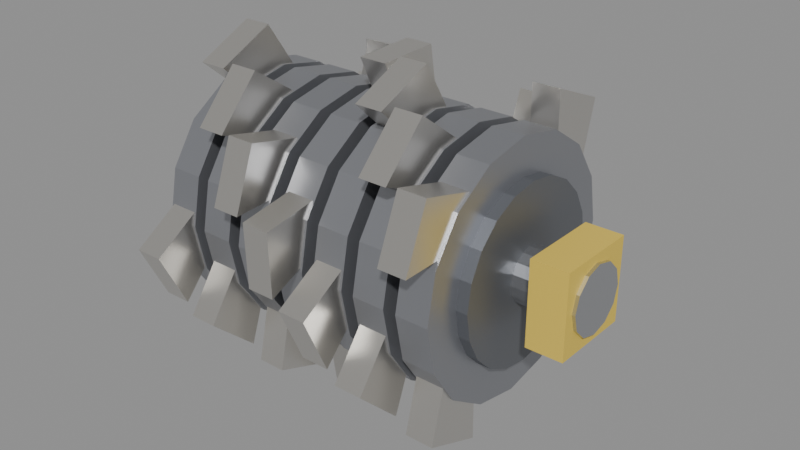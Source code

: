 # Source: crusher.blend  (saved by Blender 5.2.44; exported with 4.5.12 LTS)
import bpy
from mathutils import Matrix  # noqa: F401  (used for matrix-valued properties, if any)

bpy.ops.wm.read_factory_settings(use_empty=True)
scene = bpy.context.scene
scene.name = 'Crusher'

# ---- materials (node trees are filled in below, after node groups)
mat_cr_drum = bpy.data.materials.new('CR_Drum')
mat_cr_disc = bpy.data.materials.new('CR_Disc')
mat_cr_tooth = bpy.data.materials.new('CR_Tooth')
mat_cr_shaft = bpy.data.materials.new('CR_Shaft')
mat_cr_bearing = bpy.data.materials.new('CR_Bearing')

# ---- material node trees
mat_cr_drum.use_nodes = True; mat_cr_drum.node_tree.nodes.clear()
_N = mat_cr_drum.node_tree.nodes; _L = mat_cr_drum.node_tree.links
n0 = _N.new('ShaderNodeBsdfPrincipled'); n0.name = 'Principled BSDF'; n0.location = (-200, 100)
n0.inputs[0].default_value = (0.2, 0.21, 0.23, 1.0)
n0.inputs[1].default_value = 0.7
n0.inputs[10].default_value = 0.005
n1 = _N.new('ShaderNodeOutputMaterial'); n1.name = 'Material Output'; n1.location = (200, 100)
_L.new(n0.outputs[0], n1.inputs[0])
n1.is_active_output = True
mat_cr_disc.use_nodes = True; mat_cr_disc.node_tree.nodes.clear()
_N = mat_cr_disc.node_tree.nodes; _L = mat_cr_disc.node_tree.links
n0 = _N.new('ShaderNodeBsdfPrincipled'); n0.name = 'Principled BSDF'; n0.location = (-200, 100)
n0.inputs[0].default_value = (0.38, 0.39, 0.42, 1.0)
n0.inputs[1].default_value = 0.8
n0.inputs[2].default_value = 0.4
n0.inputs[10].default_value = 0.005
n1 = _N.new('ShaderNodeOutputMaterial'); n1.name = 'Material Output'; n1.location = (200, 100)
_L.new(n0.outputs[0], n1.inputs[0])
n1.is_active_output = True
mat_cr_tooth.use_nodes = True; mat_cr_tooth.node_tree.nodes.clear()
_N = mat_cr_tooth.node_tree.nodes; _L = mat_cr_tooth.node_tree.links
n0 = _N.new('ShaderNodeBsdfPrincipled'); n0.name = 'Principled BSDF'; n0.location = (-200, 100)
n0.inputs[0].default_value = (0.72, 0.7, 0.66, 1.0)
n0.inputs[1].default_value = 0.9
n0.inputs[2].default_value = 0.3
n0.inputs[10].default_value = 0.005
n1 = _N.new('ShaderNodeOutputMaterial'); n1.name = 'Material Output'; n1.location = (200, 100)
_L.new(n0.outputs[0], n1.inputs[0])
n1.is_active_output = True
mat_cr_shaft.use_nodes = True; mat_cr_shaft.node_tree.nodes.clear()
_N = mat_cr_shaft.node_tree.nodes; _L = mat_cr_shaft.node_tree.links
n0 = _N.new('ShaderNodeBsdfPrincipled'); n0.name = 'Principled BSDF'; n0.location = (-200, 100)
n0.inputs[0].default_value = (0.55, 0.56, 0.58, 1.0)
n0.inputs[1].default_value = 0.9
n0.inputs[2].default_value = 0.25
n0.inputs[10].default_value = 0.005
n1 = _N.new('ShaderNodeOutputMaterial'); n1.name = 'Material Output'; n1.location = (200, 100)
_L.new(n0.outputs[0], n1.inputs[0])
n1.is_active_output = True
mat_cr_bearing.use_nodes = True; mat_cr_bearing.node_tree.nodes.clear()
_N = mat_cr_bearing.node_tree.nodes; _L = mat_cr_bearing.node_tree.links
n0 = _N.new('ShaderNodeBsdfPrincipled'); n0.name = 'Principled BSDF'; n0.location = (-200, 100)
n0.inputs[0].default_value = (0.85, 0.62, 0.1, 1.0)
n0.inputs[1].default_value = 0.2
n0.inputs[2].default_value = 0.6
n0.inputs[10].default_value = 0.005
n1 = _N.new('ShaderNodeOutputMaterial'); n1.name = 'Material Output'; n1.location = (200, 100)
_L.new(n0.outputs[0], n1.inputs[0])
n1.is_active_output = True

# ---- meshes
me_crusherroller = bpy.data.meshes.new('CrusherRoller')
me_crusherroller.from_pydata([(-0.8984, 0.9952, 0.09758), (-0.8984, 0.6468, -0.1311), (-1.12, 0.16, -8.456e-08), (1.12, 0.16, 8.456e-08), (-1.12, 0.1478, -0.06123), (1.12, 0.1478, -0.06123), (-1.12, 0.1131, -0.1131), (1.12, 0.1131, -0.1131), (-1.12, 0.06123, -0.1478), (1.12, 0.06123, -0.1478), (-1.12, 0.0, -0.16), (1.12, 0.0, -0.16), (-1.12, -0.06123, -0.1478), (1.12, -0.06123, -0.1478), (-1.12, -0.1131, -0.1131), (1.12, -0.1131, -0.1131), (-1.12, -0.1478, -0.06123), (1.12, -0.1478, -0.06123), (-1.12, -0.16, -8.456e-08), (1.12, -0.16, 8.456e-08), (-1.12, -0.1478, 0.06123), (1.12, -0.1478, 0.06123), (-1.12, -0.1131, 0.1131), (1.12, -0.1131, 0.1131), (-1.12, -0.06123, 0.1478), (1.12, -0.06123, 0.1478), (-1.12, 0.0, 0.16), (1.12, 0.0, 0.16), (-1.12, 0.06123, 0.1478), (1.12, 0.06123, 0.1478), (-1.12, 0.1131, 0.1131), (1.12, 0.1131, 0.1131), (-1.12, 0.1478, 0.06123), (1.12, 0.1478, 0.06123), (-0.98, 0.52, -7.399e-08), (0.98, 0.52, 7.399e-08), (-0.98, 0.4945, -0.1607), (0.98, 0.4945, -0.1607), (-0.98, 0.4207, -0.3056), (0.98, 0.4207, -0.3056), (-0.98, 0.3056, -0.4207), (0.98, 0.3056, -0.4207), (-0.98, 0.1607, -0.4945), (0.98, 0.1607, -0.4945), (-0.98, 0.0, -0.52), (0.98, 0.0, -0.52), (-0.98, -0.1607, -0.4945), (0.98, -0.1607, -0.4945), (-0.98, -0.3056, -0.4207), (0.98, -0.3056, -0.4207), (-0.98, -0.4207, -0.3056), (0.98, -0.4207, -0.3056), (-0.98, -0.4945, -0.1607), (0.98, -0.4945, -0.1607), (-0.98, -0.52, -7.399e-08), (0.98, -0.52, 7.399e-08), (-0.98, -0.4945, 0.1607), (0.98, -0.4945, 0.1607), (-0.98, -0.4207, 0.3056), (0.98, -0.4207, 0.3056), (-0.98, -0.3056, 0.4207), (0.98, -0.3056, 0.4207), (-0.98, -0.1607, 0.4945), (0.98, -0.1607, 0.4945), (-0.98, 0.0, 0.52), (0.98, 0.0, 0.52), (-0.98, 0.1607, 0.4945), (0.98, 0.1607, 0.4945), (-0.98, 0.3056, 0.4207), (0.98, 0.3056, 0.4207), (-0.98, 0.4207, 0.3056), (0.98, 0.4207, 0.3056), (-0.98, 0.4945, 0.1607), (0.98, 0.4945, 0.1607), (-0.912, 0.74, -7.377e-09), (-0.7166, 0.74, 7.377e-09), (-0.912, 0.6837, -0.2832), (-0.7166, 0.6837, -0.2832), (-0.912, 0.5233, -0.5233), (-0.7166, 0.5233, -0.5233), (-0.912, 0.2832, -0.6837), (-0.7166, 0.2832, -0.6837), (-0.912, 0.0, -0.74), (-0.7166, 0.0, -0.74), (-0.912, -0.2832, -0.6837), (-0.7166, -0.2832, -0.6837), (-0.912, -0.5233, -0.5233), (-0.7166, -0.5233, -0.5233), (-0.912, -0.6837, -0.2832), (-0.7166, -0.6837, -0.2832), (-0.912, -0.74, -7.377e-09), (-0.7166, -0.74, 7.377e-09), (-0.912, -0.6837, 0.2832), (-0.7166, -0.6837, 0.2832), (-0.912, -0.5233, 0.5233), (-0.7166, -0.5233, 0.5233), (-0.912, -0.2832, 0.6837), (-0.7166, -0.2832, 0.6837), (-0.912, 0.0, 0.74), (-0.7166, 0.0, 0.74), (-0.912, 0.2832, 0.6837), (-0.7166, 0.2832, 0.6837), (-0.912, 0.5233, 0.5233), (-0.7166, 0.5233, 0.5233), (-0.912, 0.6837, 0.2832), (-0.7166, 0.6837, 0.2832), (-0.8984, 0.83, 0.4413), (-0.8984, 0.6265, 0.2076), (-0.7301, 0.6468, -0.1311), (-0.7301, 0.9952, 0.09758), (-0.7301, 0.83, 0.4413), (-0.7301, 0.6265, 0.2076), (-0.8984, 0.1311, 0.6468), (-0.8984, -0.09758, 0.9952), (-0.8984, -0.4413, 0.83), (-0.8984, -0.2076, 0.6265), (-0.7301, 0.1311, 0.6468), (-0.7301, -0.09758, 0.9952), (-0.7301, -0.4413, 0.83), (-0.7301, -0.2076, 0.6265), (-0.8984, -0.6468, 0.1311), (-0.8984, -0.9952, -0.09758), (-0.8984, -0.83, -0.4413), (-0.8984, -0.6265, -0.2076), (-0.7301, -0.6468, 0.1311), (-0.7301, -0.9952, -0.09758), (-0.7301, -0.83, -0.4413), (-0.7301, -0.6265, -0.2076), (-0.8984, -0.1311, -0.6468), (-0.8984, 0.09758, -0.9952), (-0.8984, 0.4413, -0.83), (-0.8984, 0.2076, -0.6265), (-0.7301, -0.1311, -0.6468), (-0.7301, 0.09758, -0.9952), (-0.7301, 0.4413, -0.83), (-0.7301, 0.2076, -0.6265), (-0.627, 0.8862, 0.4633), (-0.627, 0.6489, 0.1207), (-0.6406, 0.74, -7.377e-09), (-0.4451, 0.74, 7.377e-09), (-0.6406, 0.6837, -0.2832), (-0.4451, 0.6837, -0.2832), (-0.6406, 0.5233, -0.5233), (-0.4451, 0.5233, -0.5233), (-0.6406, 0.2832, -0.6837), (-0.4451, 0.2832, -0.6837), (-0.6406, 0.0, -0.74), (-0.4451, 0.0, -0.74), (-0.6406, -0.2832, -0.6837), (-0.4451, -0.2832, -0.6837), (-0.6406, -0.5233, -0.5233), (-0.4451, -0.5233, -0.5233), (-0.6406, -0.6837, -0.2832), (-0.4451, -0.6837, -0.2832), (-0.6406, -0.74, -7.377e-09), (-0.4451, -0.74, 7.377e-09), (-0.6406, -0.6837, 0.2832), (-0.4451, -0.6837, 0.2832), (-0.6406, -0.5233, 0.5233), (-0.4451, -0.5233, 0.5233), (-0.6406, -0.2832, 0.6837), (-0.4451, -0.2832, 0.6837), (-0.6406, 0.0, 0.74), (-0.4451, 0.0, 0.74), (-0.6406, 0.2832, 0.6837), (-0.4451, 0.2832, 0.6837), (-0.6406, 0.5233, 0.5233), (-0.4451, 0.5233, 0.5233), (-0.6406, 0.6837, 0.2832), (-0.4451, 0.6837, 0.2832), (-0.627, 0.6042, 0.7201), (-0.627, 0.5031, 0.4272), (-0.4587, 0.6489, 0.1207), (-0.4587, 0.8862, 0.4633), (-0.4587, 0.6042, 0.7201), (-0.4587, 0.5031, 0.4272), (-0.627, -0.1207, 0.6489), (-0.627, -0.4633, 0.8862), (-0.627, -0.7201, 0.6042), (-0.627, -0.4272, 0.5031), (-0.4587, -0.1207, 0.6489), (-0.4587, -0.4633, 0.8862), (-0.4587, -0.7201, 0.6042), (-0.4587, -0.4272, 0.5031), (-0.627, -0.6489, -0.1207), (-0.627, -0.8862, -0.4633), (-0.627, -0.6042, -0.7201), (-0.627, -0.5031, -0.4272), (-0.4587, -0.6489, -0.1207), (-0.4587, -0.8862, -0.4633), (-0.4587, -0.6042, -0.7201), (-0.4587, -0.5031, -0.4272), (-0.627, 0.1207, -0.6489), (-0.627, 0.4633, -0.8862), (-0.627, 0.7201, -0.6042), (-0.627, 0.4272, -0.5031), (-0.4587, 0.1207, -0.6489), (-0.4587, 0.4633, -0.8862), (-0.4587, 0.7201, -0.6042), (-0.4587, 0.4272, -0.5031), (-0.3556, 0.6481, 0.7615), (-0.3556, 0.5564, 0.355), (-0.3691, 0.74, -7.377e-09), (-0.1737, 0.74, 7.377e-09), (-0.3691, 0.6837, -0.2832), (-0.1737, 0.6837, -0.2832), (-0.3691, 0.5233, -0.5233), (-0.1737, 0.5233, -0.5233), (-0.3691, 0.2832, -0.6837), (-0.1737, 0.2832, -0.6837), (-0.3691, 0.0, -0.74), (-0.1737, 0.0, -0.74), (-0.3691, -0.2832, -0.6837), (-0.1737, -0.2832, -0.6837), (-0.3691, -0.5233, -0.5233), (-0.1737, -0.5233, -0.5233), (-0.3691, -0.6837, -0.2832), (-0.1737, -0.6837, -0.2832), (-0.3691, -0.74, -7.377e-09), (-0.1737, -0.74, 7.377e-09), (-0.3691, -0.6837, 0.2832), (-0.1737, -0.6837, 0.2832), (-0.3691, -0.5233, 0.5233), (-0.1737, -0.5233, 0.5233), (-0.3691, -0.2832, 0.6837), (-0.1737, -0.2832, 0.6837), (-0.3691, 0.0, 0.74), (-0.1737, 0.0, 0.74), (-0.3691, 0.2832, 0.6837), (-0.1737, 0.2832, 0.6837), (-0.3691, 0.5233, 0.5233), (-0.1737, 0.5233, 0.5233), (-0.3691, 0.6837, 0.2832), (-0.1737, 0.6837, 0.2832), (-0.3556, 0.2905, 0.894), (-0.3556, 0.3064, 0.5845), (-0.1873, 0.5564, 0.355), (-0.1873, 0.6481, 0.7615), (-0.1873, 0.2905, 0.894), (-0.1873, 0.3064, 0.5845), (-0.3556, -0.355, 0.5564), (-0.3556, -0.7615, 0.6481), (-0.3556, -0.894, 0.2905), (-0.3556, -0.5845, 0.3064), (-0.1873, -0.355, 0.5564), (-0.1873, -0.7615, 0.6481), (-0.1873, -0.894, 0.2905), (-0.1873, -0.5845, 0.3064), (-0.3556, -0.5564, -0.355), (-0.3556, -0.6481, -0.7615), (-0.3556, -0.2905, -0.894), (-0.3556, -0.3064, -0.5845), (-0.1873, -0.5564, -0.355), (-0.1873, -0.6481, -0.7615), (-0.1873, -0.2905, -0.894), (-0.1873, -0.3064, -0.5845), (-0.3556, 0.355, -0.5564), (-0.3556, 0.7615, -0.6481), (-0.3556, 0.894, -0.2905), (-0.3556, 0.5845, -0.3064), (-0.1873, 0.355, -0.5564), (-0.1873, 0.7615, -0.6481), (-0.1873, 0.894, -0.2905), (-0.1873, 0.5845, -0.3064), (-0.08414, 0.3156, 0.9489), (-0.08414, 0.3829, 0.5376), (-0.09771, 0.74, -7.377e-09), (0.09771, 0.74, 7.377e-09), (-0.09771, 0.6837, -0.2832), (0.09771, 0.6837, -0.2832), (-0.09771, 0.5233, -0.5233), (0.09771, 0.5233, -0.5233), (-0.09771, 0.2832, -0.6837), (0.09771, 0.2832, -0.6837), (-0.09771, 0.0, -0.74), (0.09771, 0.0, -0.74), (-0.09771, -0.2832, -0.6837), (0.09771, -0.2832, -0.6837), (-0.09771, -0.5233, -0.5233), (0.09771, -0.5233, -0.5233), (-0.09771, -0.6837, -0.2832), (0.09771, -0.6837, -0.2832), (-0.09771, -0.74, -7.377e-09), (0.09771, -0.74, 7.377e-09), (-0.09771, -0.6837, 0.2832), (0.09771, -0.6837, 0.2832), (-0.09771, -0.5233, 0.5233), (0.09771, -0.5233, 0.5233), (-0.09771, -0.2832, 0.6837), (0.09771, -0.2832, 0.6837), (-0.09771, 0.0, 0.74), (0.09771, 0.0, 0.74), (-0.09771, 0.2832, 0.6837), (0.09771, 0.2832, 0.6837), (-0.09771, 0.5233, 0.5233), (0.09771, 0.5233, 0.5233), (-0.09771, 0.6837, 0.2832), (0.09771, 0.6837, 0.2832), (-0.08414, -0.06557, 0.9377), (-0.08414, 0.06515, 0.6568), (0.08414, 0.3829, 0.5376), (0.08414, 0.3156, 0.9489), (0.08414, -0.06557, 0.9377), (0.08414, 0.06515, 0.6568), (-0.08414, -0.5376, 0.3829), (-0.08414, -0.9489, 0.3156), (-0.08414, -0.9377, -0.06557), (-0.08414, -0.6568, 0.06515), (0.08414, -0.5376, 0.3829), (0.08414, -0.9489, 0.3156), (0.08414, -0.9377, -0.06557), (0.08414, -0.6568, 0.06515), (-0.08414, -0.3829, -0.5376), (-0.08414, -0.3156, -0.9489), (-0.08414, 0.06557, -0.9377), (-0.08414, -0.06515, -0.6568), (0.08414, -0.3829, -0.5376), (0.08414, -0.3156, -0.9489), (0.08414, 0.06557, -0.9377), (0.08414, -0.06515, -0.6568), (-0.08414, 0.5376, -0.3829), (-0.08414, 0.9489, -0.3156), (-0.08414, 0.9377, 0.06557), (-0.08414, 0.6568, -0.06515), (0.08414, 0.5376, -0.3829), (0.08414, 0.9489, -0.3156), (0.08414, 0.9377, 0.06557), (0.08414, 0.6568, -0.06515), (0.1873, -0.06279, 0.998), (0.1873, 0.1536, 0.6419), (0.1737, 0.74, -7.377e-09), (0.3691, 0.74, 7.377e-09), (0.1737, 0.6837, -0.2832), (0.3691, 0.6837, -0.2832), (0.1737, 0.5233, -0.5233), (0.3691, 0.5233, -0.5233), (0.1737, 0.2832, -0.6837), (0.3691, 0.2832, -0.6837), (0.1737, 0.0, -0.74), (0.3691, 0.0, -0.74), (0.1737, -0.2832, -0.6837), (0.3691, -0.2832, -0.6837), (0.1737, -0.5233, -0.5233), (0.3691, -0.5233, -0.5233), (0.1737, -0.6837, -0.2832), (0.3691, -0.6837, -0.2832), (0.1737, -0.74, -7.377e-09), (0.3691, -0.74, 7.377e-09), (0.1737, -0.6837, 0.2832), (0.3691, -0.6837, 0.2832), (0.1737, -0.5233, 0.5233), (0.3691, -0.5233, 0.5233), (0.1737, -0.2832, 0.6837), (0.3691, -0.2832, 0.6837), (0.1737, 0.0, 0.74), (0.3691, 0.0, 0.74), (0.1737, 0.2832, 0.6837), (0.3691, 0.2832, 0.6837), (0.1737, 0.5233, 0.5233), (0.3691, 0.5233, 0.5233), (0.1737, 0.6837, 0.2832), (0.3691, 0.6837, 0.2832), (0.1873, -0.4121, 0.8449), (0.1873, -0.1856, 0.6334), (0.3556, 0.1536, 0.6419), (0.3556, -0.06279, 0.998), (0.3556, -0.4121, 0.8449), (0.3556, -0.1856, 0.6334), (0.1873, -0.6419, 0.1536), (0.1873, -0.998, -0.06279), (0.1873, -0.8449, -0.4121), (0.1873, -0.6334, -0.1856), (0.3556, -0.6419, 0.1536), (0.3556, -0.998, -0.06279), (0.3556, -0.8449, -0.4121), (0.3556, -0.6334, -0.1856), (0.1873, -0.1536, -0.6419), (0.1873, 0.06279, -0.998), (0.1873, 0.4121, -0.8449), (0.1873, 0.1856, -0.6334), (0.3556, -0.1536, -0.6419), (0.3556, 0.06279, -0.998), (0.3556, 0.4121, -0.8449), (0.3556, 0.1856, -0.6334), (0.1873, 0.6419, -0.1536), (0.1873, 0.998, 0.06279), (0.1873, 0.8449, 0.4121), (0.1873, 0.6334, 0.1856), (0.3556, 0.6419, -0.1536), (0.3556, 0.998, 0.06279), (0.3556, 0.8449, 0.4121), (0.3556, 0.6334, 0.1856), (0.4587, -0.4321, 0.9018), (0.4587, -0.09802, 0.6527), (0.4451, 0.74, -7.377e-09), (0.6406, 0.74, 7.377e-09), (0.4451, 0.6837, -0.2832), (0.6406, 0.6837, -0.2832), (0.4451, 0.5233, -0.5233), (0.6406, 0.5233, -0.5233), (0.4451, 0.2832, -0.6837), (0.6406, 0.2832, -0.6837), (0.4451, 0.0, -0.74), (0.6406, 0.0, -0.74), (0.4451, -0.2832, -0.6837), (0.6406, -0.2832, -0.6837), (0.4451, -0.5233, -0.5233), (0.6406, -0.5233, -0.5233), (0.4451, -0.6837, -0.2832), (0.6406, -0.6837, -0.2832), (0.4451, -0.74, -7.377e-09), (0.6406, -0.74, 7.377e-09), (0.4451, -0.6837, 0.2832), (0.6406, -0.6837, 0.2832), (0.4451, -0.5233, 0.5233), (0.6406, -0.5233, 0.5233), (0.4451, -0.2832, 0.6837), (0.6406, -0.2832, 0.6837), (0.4451, 0.0, 0.74), (0.6406, 0.0, 0.74), (0.4451, 0.2832, 0.6837), (0.6406, 0.2832, 0.6837), (0.4451, 0.5233, 0.5233), (0.6406, 0.5233, 0.5233), (0.4451, 0.6837, 0.2832), (0.6406, 0.6837, 0.2832), (0.4587, -0.6986, 0.629), (0.4587, -0.4094, 0.5177), (0.627, -0.09802, 0.6527), (0.627, -0.4321, 0.9018), (0.627, -0.6986, 0.629), (0.627, -0.4094, 0.5177), (0.4587, -0.6527, -0.09802), (0.4587, -0.9018, -0.4321), (0.4587, -0.629, -0.6986), (0.4587, -0.5177, -0.4094), (0.627, -0.6527, -0.09802), (0.627, -0.9018, -0.4321), (0.627, -0.629, -0.6986), (0.627, -0.5177, -0.4094), (0.4587, 0.09802, -0.6527), (0.4587, 0.4321, -0.9018), (0.4587, 0.6986, -0.629), (0.4587, 0.4094, -0.5177), (0.627, 0.09802, -0.6527), (0.627, 0.4321, -0.9018), (0.627, 0.6986, -0.629), (0.627, 0.4094, -0.5177), (0.4587, 0.6527, 0.09802), (0.4587, 0.9018, 0.4321), (0.4587, 0.629, 0.6986), (0.4587, 0.5177, 0.4094), (0.627, 0.6527, 0.09802), (0.627, 0.9018, 0.4321), (0.627, 0.629, 0.6986), (0.627, 0.5177, 0.4094), (0.7301, -0.7385, 0.6743), (0.7301, -0.3354, 0.5684), (0.7166, 0.74, -7.377e-09), (0.912, 0.74, 7.377e-09), (0.7166, 0.6837, -0.2832), (0.912, 0.6837, -0.2832), (0.7166, 0.5233, -0.5233), (0.912, 0.5233, -0.5233), (0.7166, 0.2832, -0.6837), (0.912, 0.2832, -0.6837), (0.7166, 0.0, -0.74), (0.912, 0.0, -0.74), (0.7166, -0.2832, -0.6837), (0.912, -0.2832, -0.6837), (0.7166, -0.5233, -0.5233), (0.912, -0.5233, -0.5233), (0.7166, -0.6837, -0.2832), (0.912, -0.6837, -0.2832), (0.7166, -0.74, -7.377e-09), (0.912, -0.74, 7.377e-09), (0.7166, -0.6837, 0.2832), (0.912, -0.6837, 0.2832), (0.7166, -0.5233, 0.5233), (0.912, -0.5233, 0.5233), (0.7166, -0.2832, 0.6837), (0.912, -0.2832, 0.6837), (0.7166, 0.0, 0.74), (0.912, 0.0, 0.74), (0.7166, 0.2832, 0.6837), (0.912, 0.2832, 0.6837), (0.7166, 0.5233, 0.5233), (0.912, 0.5233, 0.5233), (0.7166, 0.6837, 0.2832), (0.912, 0.6837, 0.2832), (0.7301, -0.8833, 0.3215), (0.7301, -0.5735, 0.3267), (0.8984, -0.3354, 0.5684), (0.8984, -0.7385, 0.6743), (0.8984, -0.8833, 0.3215), (0.8984, -0.5735, 0.3267), (0.7301, -0.5684, -0.3354), (0.7301, -0.6743, -0.7385), (0.7301, -0.3215, -0.8833), (0.7301, -0.3267, -0.5735), (0.8984, -0.5684, -0.3354), (0.8984, -0.6743, -0.7385), (0.8984, -0.3215, -0.8833), (0.8984, -0.3267, -0.5735), (0.7301, 0.3354, -0.5684), (0.7301, 0.7385, -0.6743), (0.7301, 0.8833, -0.3215), (0.7301, 0.5735, -0.3267), (0.8984, 0.3354, -0.5684), (0.8984, 0.7385, -0.6743), (0.8984, 0.8833, -0.3215), (0.8984, 0.5735, -0.3267), (0.7301, 0.5684, 0.3354), (0.7301, 0.6743, 0.7385), (0.7301, 0.3215, 0.8833), (0.7301, 0.3267, 0.5735), (0.8984, 0.5684, 0.3354), (0.8984, 0.6743, 0.7385), (0.8984, 0.3215, 0.8833), (0.8984, 0.3267, 0.5735)], [], [(52, 53, 55, 54), (42, 43, 45, 44), (2, 3, 5, 4), (128, 129, 133, 132), (82, 83, 85, 84), (4, 5, 7, 6), (107, 1, 108, 111), (131, 130, 129, 128), (6, 7, 9, 8), (50, 51, 53, 52), (40, 41, 43, 42), (8, 9, 11, 10), (115, 112, 116, 119), (204, 205, 207, 206), (10, 11, 13, 12), (92, 93, 95, 94), (0, 106, 110, 109), (12, 13, 15, 14), (48, 49, 51, 50), (38, 39, 41, 40), (14, 15, 17, 16), (80, 81, 83, 82), (113, 114, 118, 117), (16, 17, 19, 18), (132, 133, 134, 135), (96, 97, 99, 98), (18, 19, 21, 20), (46, 47, 49, 48), (36, 37, 39, 38), (20, 21, 23, 22), (184, 185, 189, 188), (84, 85, 87, 86), (22, 23, 25, 24), (106, 107, 111, 110), (98, 99, 101, 100), (24, 25, 27, 26), (44, 45, 47, 46), (34, 35, 37, 36), (26, 27, 29, 28), (114, 115, 119, 118), (131, 128, 132, 135), (28, 29, 31, 30), (5, 3, 33, 31, 29, 27, 25, 23, 21, 19, 17, 15, 13, 11, 9, 7), (1, 0, 109, 108), (30, 31, 33, 32), (138, 139, 141, 140), (94, 95, 97, 96), (32, 33, 3, 2), (2, 4, 6, 8, 10, 12, 14, 16, 18, 20, 22, 24, 26, 28, 30, 32), (78, 79, 81, 80), (54, 55, 57, 56), (90, 91, 93, 92), (123, 122, 121, 120), (56, 57, 59, 58), (115, 114, 113, 112), (58, 59, 61, 60), (129, 130, 134, 133), (76, 77, 79, 78), (60, 61, 63, 62), (88, 89, 91, 90), (124, 125, 126, 127), (62, 63, 65, 64), (116, 117, 118, 119), (64, 65, 67, 66), (130, 131, 135, 134), (74, 75, 77, 76), (66, 67, 69, 68), (86, 87, 89, 88), (120, 121, 125, 124), (68, 69, 71, 70), (45, 43, 41, 39, 37, 35, 73, 71, 69, 67, 65, 63, 61, 59, 57, 55, 53, 51, 49, 47), (140, 141, 143, 142), (70, 71, 73, 72), (123, 120, 124, 127), (112, 113, 117, 116), (72, 73, 35, 34), (54, 56, 58, 60, 62, 64, 66, 68, 70, 72, 34, 36, 38, 40, 42, 44, 46, 48, 50, 52), (122, 123, 127, 126), (108, 109, 110, 111), (100, 101, 103, 102), (95, 93, 91, 89, 87, 85, 83, 81, 79, 77, 75, 105, 103, 101, 99, 97), (107, 106, 0, 1), (102, 103, 105, 104), (188, 189, 190, 191), (121, 122, 126, 125), (104, 105, 75, 74), (92, 94, 96, 98, 100, 102, 104, 74, 76, 78, 80, 82, 84, 86, 88, 90), (187, 186, 185, 184), (142, 143, 145, 144), (202, 203, 205, 204), (179, 176, 180, 183), (144, 145, 147, 146), (248, 249, 253, 252), (178, 179, 183, 182), (146, 147, 149, 148), (268, 269, 271, 270), (177, 178, 182, 181), (148, 149, 151, 150), (195, 192, 196, 199), (176, 177, 181, 180), (150, 151, 153, 152), (194, 195, 199, 198), (180, 181, 182, 183), (152, 153, 155, 154), (193, 194, 198, 197), (179, 178, 177, 176), (154, 155, 157, 156), (192, 193, 197, 196), (171, 137, 172, 175), (156, 157, 159, 158), (196, 197, 198, 199), (170, 171, 175, 174), (158, 159, 161, 160), (195, 194, 193, 192), (136, 170, 174, 173), (160, 161, 163, 162), (187, 184, 188, 191), (137, 136, 173, 172), (162, 163, 165, 164), (186, 187, 191, 190), (172, 173, 174, 175), (164, 165, 167, 166), (141, 139, 169, 167, 165, 163, 161, 159, 157, 155, 153, 151, 149, 147, 145, 143), (171, 170, 136, 137), (166, 167, 169, 168), (252, 253, 254, 255), (185, 186, 190, 189), (168, 169, 139, 138), (138, 140, 142, 144, 146, 148, 150, 152, 154, 156, 158, 160, 162, 164, 166, 168), (251, 250, 249, 248), (206, 207, 209, 208), (266, 267, 269, 268), (243, 240, 244, 247), (208, 209, 211, 210), (312, 313, 317, 316), (242, 243, 247, 246), (210, 211, 213, 212), (332, 333, 335, 334), (241, 242, 246, 245), (212, 213, 215, 214), (259, 256, 260, 263), (240, 241, 245, 244), (214, 215, 217, 216), (258, 259, 263, 262), (244, 245, 246, 247), (216, 217, 219, 218), (257, 258, 262, 261), (243, 242, 241, 240), (218, 219, 221, 220), (256, 257, 261, 260), (235, 201, 236, 239), (220, 221, 223, 222), (260, 261, 262, 263), (234, 235, 239, 238), (222, 223, 225, 224), (259, 258, 257, 256), (200, 234, 238, 237), (224, 225, 227, 226), (251, 248, 252, 255), (201, 200, 237, 236), (226, 227, 229, 228), (250, 251, 255, 254), (236, 237, 238, 239), (228, 229, 231, 230), (205, 203, 233, 231, 229, 227, 225, 223, 221, 219, 217, 215, 213, 211, 209, 207), (235, 234, 200, 201), (230, 231, 233, 232), (316, 317, 318, 319), (249, 250, 254, 253), (232, 233, 203, 202), (206, 208, 210, 212, 214, 216, 218, 220, 222, 224, 226, 228, 230, 232, 202, 204), (315, 314, 313, 312), (270, 271, 273, 272), (330, 331, 333, 332), (307, 304, 308, 311), (272, 273, 275, 274), (376, 377, 381, 380), (306, 307, 311, 310), (274, 275, 277, 276), (396, 397, 399, 398), (305, 306, 310, 309), (276, 277, 279, 278), (323, 320, 324, 327), (304, 305, 309, 308), (278, 279, 281, 280), (322, 323, 327, 326), (308, 309, 310, 311), (280, 281, 283, 282), (321, 322, 326, 325), (307, 306, 305, 304), (282, 283, 285, 284), (320, 321, 325, 324), (299, 265, 300, 303), (284, 285, 287, 286), (324, 325, 326, 327), (298, 299, 303, 302), (286, 287, 289, 288), (323, 322, 321, 320), (264, 298, 302, 301), (288, 289, 291, 290), (315, 312, 316, 319), (265, 264, 301, 300), (290, 291, 293, 292), (314, 315, 319, 318), (300, 301, 302, 303), (292, 293, 295, 294), (269, 267, 297, 295, 293, 291, 289, 287, 285, 283, 281, 279, 277, 275, 273, 271), (299, 298, 264, 265), (294, 295, 297, 296), (380, 381, 382, 383), (313, 314, 318, 317), (296, 297, 267, 266), (268, 270, 272, 274, 276, 278, 280, 282, 284, 286, 288, 290, 292, 294, 296, 266), (379, 378, 377, 376), (334, 335, 337, 336), (394, 395, 397, 396), (371, 368, 372, 375), (336, 337, 339, 338), (440, 441, 445, 444), (370, 371, 375, 374), (338, 339, 341, 340), (460, 461, 463, 462), (369, 370, 374, 373), (340, 341, 343, 342), (387, 384, 388, 391), (368, 369, 373, 372), (342, 343, 345, 344), (386, 387, 391, 390), (372, 373, 374, 375), (344, 345, 347, 346), (385, 386, 390, 389), (371, 370, 369, 368), (346, 347, 349, 348), (384, 385, 389, 388), (363, 329, 364, 367), (348, 349, 351, 350), (388, 389, 390, 391), (362, 363, 367, 366), (350, 351, 353, 352), (387, 386, 385, 384), (328, 362, 366, 365), (352, 353, 355, 354), (379, 376, 380, 383), (329, 328, 365, 364), (354, 355, 357, 356), (378, 379, 383, 382), (364, 365, 366, 367), (356, 357, 359, 358), (333, 331, 361, 359, 357, 355, 353, 351, 349, 347, 345, 343, 341, 339, 337, 335), (363, 362, 328, 329), (358, 359, 361, 360), (444, 445, 446, 447), (377, 378, 382, 381), (360, 361, 331, 330), (334, 336, 338, 340, 342, 344, 346, 348, 350, 352, 354, 356, 358, 360, 330, 332), (443, 442, 441, 440), (398, 399, 401, 400), (458, 459, 461, 460), (435, 432, 436, 439), (400, 401, 403, 402), (504, 505, 509, 508), (434, 435, 439, 438), (402, 403, 405, 404), (433, 434, 438, 437), (404, 405, 407, 406), (451, 448, 452, 455), (432, 433, 437, 436), (406, 407, 409, 408), (450, 451, 455, 454), (436, 437, 438, 439), (408, 409, 411, 410), (449, 450, 454, 453), (435, 434, 433, 432), (410, 411, 413, 412), (448, 449, 453, 452), (427, 393, 428, 431), (412, 413, 415, 414), (452, 453, 454, 455), (426, 427, 431, 430), (414, 415, 417, 416), (451, 450, 449, 448), (392, 426, 430, 429), (416, 417, 419, 418), (443, 440, 444, 447), (393, 392, 429, 428), (418, 419, 421, 420), (442, 443, 447, 446), (428, 429, 430, 431), (420, 421, 423, 422), (397, 395, 425, 423, 421, 419, 417, 415, 413, 411, 409, 407, 405, 403, 401, 399), (427, 426, 392, 393), (422, 423, 425, 424), (508, 509, 510, 511), (441, 442, 446, 445), (424, 425, 395, 394), (396, 398, 400, 402, 404, 406, 408, 410, 412, 414, 416, 418, 420, 422, 424, 394), (507, 506, 505, 504), (462, 463, 465, 464), (499, 496, 500, 503), (464, 465, 467, 466), (498, 499, 503, 502), (466, 467, 469, 468), (497, 498, 502, 501), (468, 469, 471, 470), (515, 512, 516, 519), (496, 497, 501, 500), (470, 471, 473, 472), (514, 515, 519, 518), (500, 501, 502, 503), (472, 473, 475, 474), (513, 514, 518, 517), (499, 498, 497, 496), (474, 475, 477, 476), (512, 513, 517, 516), (491, 457, 492, 495), (476, 477, 479, 478), (516, 517, 518, 519), (490, 491, 495, 494), (478, 479, 481, 480), (515, 514, 513, 512), (456, 490, 494, 493), (480, 481, 483, 482), (507, 504, 508, 511), (457, 456, 493, 492), (482, 483, 485, 484), (506, 507, 511, 510), (492, 493, 494, 495), (484, 485, 487, 486), (461, 459, 489, 487, 485, 483, 481, 479, 477, 475, 473, 471, 469, 467, 465, 463), (491, 490, 456, 457), (486, 487, 489, 488), (505, 506, 510, 509), (488, 489, 459, 458), (462, 464, 466, 468, 470, 472, 474, 476, 478, 480, 482, 484, 486, 488, 458, 460)])
me_crusherroller.polygons.foreach_set('material_index', [0, 0, 3, 2, 1, 3, 2, 2, 3, 0, 0, 3, 2, 1, 3, 1, 2, 3, 0, 0, 3, 1, 2, 3, 2, 1, 3, 0, 0, 3, 2, 1, 3, 2, 1, 3, 0, 0, 3, 2, 2, 3, 3, 2, 3, 1, 1, 3, 3, 1, 0, 1, 2, 0, 2, 0, 2, 1, 0, 1, 2, 0, 2, 0, 2, 1, 0, 1, 2, 0, 0, 1, 0, 2, 2, 0, 0, 2, 2, 1, 1, 2, 1, 2, 2, 1, 1, 2, 1, 1, 2, 1, 2, 2, 1, 1, 2, 1, 2, 2, 1, 2, 2, 1, 2, 2, 1, 2, 2, 1, 2, 2, 1, 2, 2, 1, 2, 2, 1, 2, 2, 1, 1, 2, 1, 2, 2, 1, 1, 2, 1, 1, 2, 1, 2, 2, 1, 1, 2, 1, 2, 2, 1, 2, 2, 1, 2, 2, 1, 2, 2, 1, 2, 2, 1, 2, 2, 1, 2, 2, 1, 2, 2, 1, 1, 2, 1, 2, 2, 1, 1, 2, 1, 1, 2, 1, 2, 2, 1, 1, 2, 1, 2, 2, 1, 2, 2, 1, 2, 2, 1, 2, 2, 1, 2, 2, 1, 2, 2, 1, 2, 2, 1, 2, 2, 1, 1, 2, 1, 2, 2, 1, 1, 2, 1, 1, 2, 1, 2, 2, 1, 1, 2, 1, 2, 2, 1, 2, 2, 1, 2, 2, 1, 2, 2, 1, 2, 2, 1, 2, 2, 1, 2, 2, 1, 2, 2, 1, 1, 2, 1, 2, 2, 1, 1, 2, 1, 1, 2, 1, 2, 2, 1, 2, 1, 2, 2, 1, 2, 2, 1, 2, 2, 1, 2, 2, 1, 2, 2, 1, 2, 2, 1, 2, 2, 1, 2, 2, 1, 1, 2, 1, 2, 2, 1, 1, 2, 1, 2, 1, 2, 1, 2, 1, 2, 2, 1, 2, 2, 1, 2, 2, 1, 2, 2, 1, 2, 2, 1, 2, 2, 1, 2, 2, 1, 2, 2, 1, 1, 2, 1, 2, 1, 1])
me_crusherroller.materials.append(mat_cr_drum)
me_crusherroller.materials.append(mat_cr_disc)
me_crusherroller.materials.append(mat_cr_tooth)
me_crusherroller.materials.append(mat_cr_shaft)
me_crusherroller.update()
me_crusherbearing = bpy.data.meshes.new('CrusherBearing')
me_crusherbearing.from_pydata([(-0.11, -0.25, -0.25), (-0.11, -0.25, 0.25), (-0.11, 0.25, -0.25), (-0.11, 0.25, 0.25), (0.11, -0.25, -0.25), (0.11, -0.25, 0.25), (0.11, 0.25, -0.25), (0.11, 0.25, 0.25), (-0.13, 0.2, -9.815e-09), (0.13, 0.2, 9.815e-09), (-0.13, 0.1732, -0.1), (0.13, 0.1732, -0.1), (-0.13, 0.1, -0.1732), (0.13, 0.1, -0.1732), (-0.13, 0.0, -0.2), (0.13, 0.0, -0.2), (-0.13, -0.1, -0.1732), (0.13, -0.1, -0.1732), (-0.13, -0.1732, -0.1), (0.13, -0.1732, -0.1), (-0.13, -0.2, -9.815e-09), (0.13, -0.2, 9.815e-09), (-0.13, -0.1732, 0.1), (0.13, -0.1732, 0.1), (-0.13, -0.1, 0.1732), (0.13, -0.1, 0.1732), (-0.13, 0.0, 0.2), (0.13, 0.0, 0.2), (-0.13, 0.1, 0.1732), (0.13, 0.1, 0.1732), (-0.13, 0.1732, 0.1), (0.13, 0.1732, 0.1)], [], [(0, 1, 3, 2), (2, 3, 7, 6), (6, 7, 5, 4), (4, 5, 1, 0), (2, 6, 4, 0), (7, 3, 1, 5), (8, 9, 11, 10), (10, 11, 13, 12), (12, 13, 15, 14), (14, 15, 17, 16), (16, 17, 19, 18), (18, 19, 21, 20), (20, 21, 23, 22), (22, 23, 25, 24), (24, 25, 27, 26), (26, 27, 29, 28), (11, 9, 31, 29, 27, 25, 23, 21, 19, 17, 15, 13), (28, 29, 31, 30), (30, 31, 9, 8), (8, 10, 12, 14, 16, 18, 20, 22, 24, 26, 28, 30)])
me_crusherbearing.polygons.foreach_set('material_index', [0, 0, 0, 0, 0, 0, 1, 1, 1, 1, 1, 1, 1, 1, 1, 1, 1, 1, 1, 1])
me_crusherbearing.materials.append(mat_cr_bearing)
me_crusherbearing.materials.append(mat_cr_shaft)
me_crusherbearing.update()

# ---- objects
ob_crusherroller = bpy.data.objects.new('CrusherRoller', me_crusherroller)
ob_crusherbearing = bpy.data.objects.new('CrusherBearing', me_crusherbearing)

# ---- transforms, parenting, visibility, modifiers, constraints
ob_crusherroller.location = (0.0, 0.0, 0.0)
ob_crusherbearing.location = (1.25, 0.0, 0.0)

# ---- collection membership
scene.collection.objects.link(ob_crusherroller)
scene.collection.objects.link(ob_crusherbearing)

# ---- scene / render settings (as saved in the file)
scene.frame_start = 1; scene.frame_end = 250; scene.frame_set(1)
scene.render.engine = 'BLENDER_EEVEE_NEXT'
scene.render.image_settings.exr_codec = 'NONE'
scene.render.use_bake_clear = False
scene.render.bake_margin = 0
scene.render.bake_bias = 0.0
scene.render.bake_samples = 0
scene.render.simplify_subdivision_render = 0
scene.render.simplify_child_particles_render = 0.0
scene.render.compositor_device = 'GPU'
scene.eevee.use_volume_custom_range = False
scene.eevee.gtao_distance = 0.0
scene.eevee.use_fast_gi = False
scene.eevee.fast_gi_thickness_near = 0.1
scene.eevee.fast_gi_thickness_far = 0.0
scene.eevee.ray_tracing_options.screen_trace_thickness = 0.1
bpy.context.view_layer.update()

# ---- added for rendering (the .blend has no active camera and no usable light): camera, sun + grey world if the file has none
cam_auto = bpy.data.cameras.new('AutoCamera')
cam_auto.lens = 50.0
cam_auto.sensor_width = 36.0
cam_auto.clip_end = 1000.0
ob_auto_camera = bpy.data.objects.new('AutoCamera', cam_auto)
scene.collection.objects.link(ob_auto_camera)
ob_auto_camera.location = (3.61878, -4.18653, 2.79102)
ob_auto_camera.rotation_euler = (1.09748, -7.21219e-08, 0.694738)
scene.camera = ob_auto_camera
light_auto_sun = bpy.data.lights.new('AutoSun', 'SUN')
light_auto_sun.energy = 3.0
light_auto_sun.angle = 0.0523599
ob_auto_sun = bpy.data.objects.new('AutoSun', light_auto_sun)
scene.collection.objects.link(ob_auto_sun)
ob_auto_sun.rotation_euler = (0.872665, 0.174533, 0.523599)
if scene.world is None:
    world_auto = bpy.data.worlds.new('AutoWorld')
    world_auto.color = (0.3, 0.3, 0.3)
    scene.world = world_auto
bpy.context.view_layer.update()
